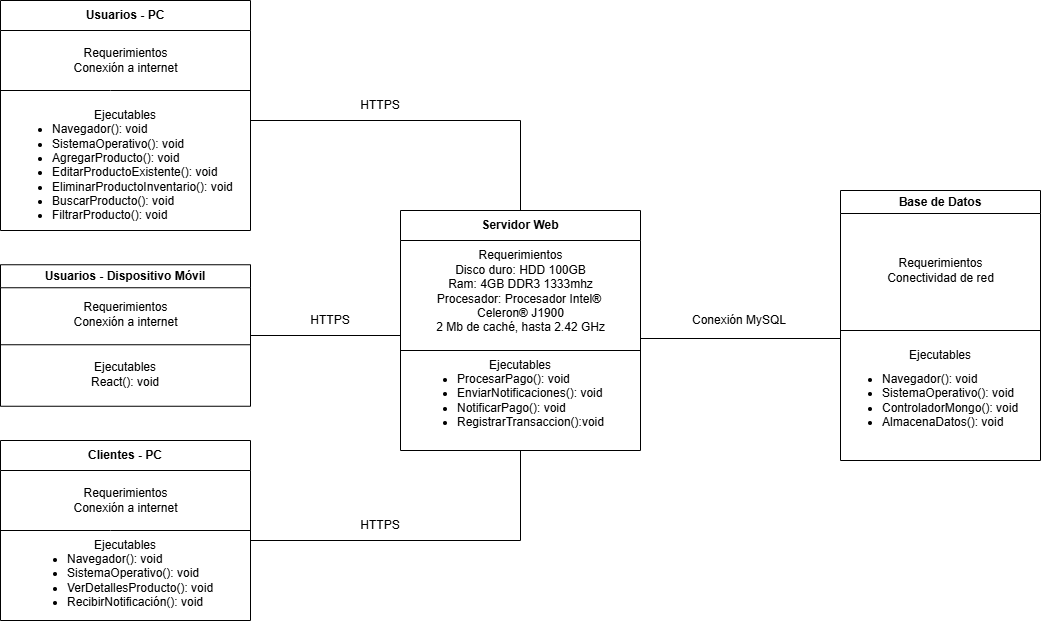

The diagram above was exported from draw.io. Its source (the exported page's mxGraphModel, read from the mxfile embedded in the PNG):
<mxGraphModel dx="1426" dy="785" grid="1" gridSize="10" guides="1" tooltips="1" connect="1" arrows="1" fold="1" page="1" pageScale="1" pageWidth="827" pageHeight="583" math="0" shadow="0">
  <root>
    <mxCell id="0" />
    <mxCell id="1" parent="0" />
    <mxCell id="rPcwN2h3CWl7_JHJFobg-3" value="Servidor Web" style="swimlane;whiteSpace=wrap;html=1;startSize=30;" parent="1" vertex="1">
      <mxGeometry x="710" y="502" width="240" height="240" as="geometry" />
    </mxCell>
    <mxCell id="rPcwN2h3CWl7_JHJFobg-6" value="Requerimientos&lt;div&gt;Disco duro: HDD 100GB&lt;/div&gt;&lt;div&gt;Ram: 4GB DDR3 1333mhz&lt;/div&gt;&lt;div&gt;Procesador:&amp;nbsp;&lt;span style=&quot;background-color: transparent;&quot;&gt;Procesador Intel®&amp;nbsp;&lt;/span&gt;&lt;/div&gt;&lt;div&gt;&lt;span style=&quot;background-color: transparent;&quot;&gt;Celeron® J1900&lt;/span&gt;&lt;/div&gt;&lt;div&gt;2 Mb de caché, hasta 2.42 GHz&lt;/div&gt;" style="text;html=1;align=center;verticalAlign=middle;resizable=0;points=[];autosize=1;strokeColor=none;fillColor=none;" parent="rPcwN2h3CWl7_JHJFobg-3" vertex="1">
      <mxGeometry x="25" y="31" width="190" height="100" as="geometry" />
    </mxCell>
    <mxCell id="AQmekpSpHAXnlyKsLxni-4" value="" style="endArrow=none;html=1;rounded=0;" parent="rPcwN2h3CWl7_JHJFobg-3" edge="1">
      <mxGeometry width="50" height="50" relative="1" as="geometry">
        <mxPoint y="140" as="sourcePoint" />
        <mxPoint x="240" y="140" as="targetPoint" />
        <Array as="points" />
      </mxGeometry>
    </mxCell>
    <mxCell id="AQmekpSpHAXnlyKsLxni-5" value="&lt;div&gt;&lt;ul&gt;&lt;li&gt;&lt;span style=&quot;background-color: transparent; color: light-dark(rgb(0, 0, 0), rgb(255, 255, 255)); text-align: left;&quot;&gt;ProcesarPago(): void&lt;/span&gt;&lt;/li&gt;&lt;li&gt;EnviarNotificaciones(): void&lt;/li&gt;&lt;li&gt;NotificarPago(): void&lt;/li&gt;&lt;li&gt;RegistrarTransaccion():void&lt;/li&gt;&lt;/ul&gt;&lt;/div&gt;" style="text;html=1;align=left;verticalAlign=middle;whiteSpace=wrap;rounded=0;" parent="rPcwN2h3CWl7_JHJFobg-3" vertex="1">
      <mxGeometry x="15" y="160" width="180" height="60" as="geometry" />
    </mxCell>
    <mxCell id="LEctwqjPKPnSocwUclK4-1" value="Ejecutables" style="text;html=1;align=center;verticalAlign=middle;whiteSpace=wrap;rounded=0;" parent="rPcwN2h3CWl7_JHJFobg-3" vertex="1">
      <mxGeometry x="90" y="140" width="60" height="30" as="geometry" />
    </mxCell>
    <mxCell id="rPcwN2h3CWl7_JHJFobg-9" value="Usuarios - PC" style="swimlane;whiteSpace=wrap;html=1;startSize=30;" parent="1" vertex="1">
      <mxGeometry x="310" y="292" width="250" height="230" as="geometry" />
    </mxCell>
    <mxCell id="rPcwN2h3CWl7_JHJFobg-10" value="Requerimientos&lt;div&gt;Conexión a internet&lt;/div&gt;" style="text;html=1;align=center;verticalAlign=middle;resizable=0;points=[];autosize=1;strokeColor=none;fillColor=none;" parent="rPcwN2h3CWl7_JHJFobg-9" vertex="1">
      <mxGeometry x="60" y="40" width="130" height="40" as="geometry" />
    </mxCell>
    <mxCell id="rPcwN2h3CWl7_JHJFobg-11" value="" style="endArrow=none;html=1;rounded=0;" parent="rPcwN2h3CWl7_JHJFobg-9" edge="1">
      <mxGeometry width="50" height="50" relative="1" as="geometry">
        <mxPoint y="90" as="sourcePoint" />
        <mxPoint x="250" y="90" as="targetPoint" />
        <Array as="points">
          <mxPoint x="110" y="90" />
        </Array>
      </mxGeometry>
    </mxCell>
    <mxCell id="rPcwN2h3CWl7_JHJFobg-12" value="&lt;div&gt;&lt;ul&gt;&lt;li&gt;&lt;span style=&quot;background-color: transparent; color: light-dark(rgb(0, 0, 0), rgb(255, 255, 255)); text-align: left;&quot;&gt;Navegador(): void&lt;/span&gt;&lt;/li&gt;&lt;li&gt;SistemaOperativo(): void&lt;/li&gt;&lt;li&gt;AgregarProducto(): void&lt;/li&gt;&lt;li&gt;EditarProductoExistente(): void&lt;/li&gt;&lt;li&gt;EliminarProductoInventario(): void&lt;/li&gt;&lt;li&gt;BuscarProducto(): void&lt;/li&gt;&lt;li&gt;FiltrarProducto(): void&lt;/li&gt;&lt;/ul&gt;&lt;/div&gt;" style="text;html=1;align=left;verticalAlign=middle;whiteSpace=wrap;rounded=0;" parent="rPcwN2h3CWl7_JHJFobg-9" vertex="1">
      <mxGeometry x="10" y="142" width="230" height="60" as="geometry" />
    </mxCell>
    <mxCell id="mSDFxnjk-LEV9gHyNzyL-1" value="Ejecutables" style="text;html=1;align=center;verticalAlign=middle;whiteSpace=wrap;rounded=0;" parent="rPcwN2h3CWl7_JHJFobg-9" vertex="1">
      <mxGeometry x="95" y="100" width="60" height="30" as="geometry" />
    </mxCell>
    <mxCell id="AQmekpSpHAXnlyKsLxni-7" value="Usuarios - Dispositivo Móvil" style="swimlane;whiteSpace=wrap;html=1;startSize=23;" parent="1" vertex="1">
      <mxGeometry x="310" y="556.25" width="250" height="141.5" as="geometry" />
    </mxCell>
    <mxCell id="rPcwN2h3CWl7_JHJFobg-13" value="" style="endArrow=none;html=1;rounded=0;" parent="AQmekpSpHAXnlyKsLxni-7" edge="1">
      <mxGeometry width="50" height="50" relative="1" as="geometry">
        <mxPoint y="80" as="sourcePoint" />
        <mxPoint x="250" y="80" as="targetPoint" />
        <Array as="points" />
      </mxGeometry>
    </mxCell>
    <mxCell id="rPcwN2h3CWl7_JHJFobg-14" value="Requerimientos&lt;div&gt;Conexión a internet&lt;/div&gt;" style="text;html=1;align=center;verticalAlign=middle;resizable=0;points=[];autosize=1;strokeColor=none;fillColor=none;" parent="AQmekpSpHAXnlyKsLxni-7" vertex="1">
      <mxGeometry x="60" y="30" width="130" height="40" as="geometry" />
    </mxCell>
    <mxCell id="9BtiwaupmCOnoDMvI3cW-1" value="&lt;div&gt;&lt;span style=&quot;background-color: transparent; color: light-dark(rgb(0, 0, 0), rgb(255, 255, 255));&quot;&gt;Ejecutables&lt;/span&gt;&lt;/div&gt;&lt;span style=&quot;background-color: transparent; color: light-dark(rgb(0, 0, 0), rgb(255, 255, 255));&quot;&gt;React(): void&lt;/span&gt;" style="text;html=1;align=center;verticalAlign=middle;whiteSpace=wrap;rounded=0;" parent="AQmekpSpHAXnlyKsLxni-7" vertex="1">
      <mxGeometry x="35" y="80" width="180" height="60" as="geometry" />
    </mxCell>
    <mxCell id="rPcwN2h3CWl7_JHJFobg-20" value="Base de Datos" style="swimlane;whiteSpace=wrap;html=1;" parent="1" vertex="1">
      <mxGeometry x="1150" y="482" width="200" height="270" as="geometry" />
    </mxCell>
    <mxCell id="rPcwN2h3CWl7_JHJFobg-21" value="" style="endArrow=none;html=1;rounded=0;" parent="rPcwN2h3CWl7_JHJFobg-20" edge="1">
      <mxGeometry width="50" height="50" relative="1" as="geometry">
        <mxPoint y="140" as="sourcePoint" />
        <mxPoint x="200" y="140" as="targetPoint" />
        <Array as="points" />
      </mxGeometry>
    </mxCell>
    <mxCell id="rPcwN2h3CWl7_JHJFobg-22" value="Requerimientos&lt;div&gt;Conectividad de red&lt;/div&gt;" style="text;html=1;align=center;verticalAlign=middle;resizable=0;points=[];autosize=1;strokeColor=none;fillColor=none;" parent="rPcwN2h3CWl7_JHJFobg-20" vertex="1">
      <mxGeometry x="35" y="60" width="130" height="40" as="geometry" />
    </mxCell>
    <mxCell id="rPcwN2h3CWl7_JHJFobg-23" value="&lt;div&gt;&lt;ul&gt;&lt;li&gt;&lt;span style=&quot;background-color: transparent; color: light-dark(rgb(0, 0, 0), rgb(255, 255, 255)); text-align: left;&quot;&gt;Navegador(): void&lt;/span&gt;&lt;/li&gt;&lt;li&gt;SistemaOperativo(): void&lt;/li&gt;&lt;li&gt;ControladorMongo(): void&lt;/li&gt;&lt;li&gt;AlmacenaDatos(): void&lt;/li&gt;&lt;/ul&gt;&lt;/div&gt;" style="text;html=1;align=left;verticalAlign=middle;whiteSpace=wrap;rounded=0;" parent="rPcwN2h3CWl7_JHJFobg-20" vertex="1">
      <mxGeometry y="180" width="180" height="60" as="geometry" />
    </mxCell>
    <mxCell id="LEctwqjPKPnSocwUclK4-2" value="Ejecutables" style="text;html=1;align=center;verticalAlign=middle;whiteSpace=wrap;rounded=0;" parent="rPcwN2h3CWl7_JHJFobg-20" vertex="1">
      <mxGeometry x="70" y="150" width="60" height="30" as="geometry" />
    </mxCell>
    <mxCell id="uvF2eQPHZMmw8dgbnChT-5" value="Conexión MySQL" style="text;html=1;align=center;verticalAlign=middle;whiteSpace=wrap;rounded=0;" parent="1" vertex="1">
      <mxGeometry x="994" y="597" width="110" height="30" as="geometry" />
    </mxCell>
    <mxCell id="rPcwN2h3CWl7_JHJFobg-35" value="Clientes - PC" style="swimlane;whiteSpace=wrap;html=1;startSize=30;" parent="1" vertex="1">
      <mxGeometry x="310" y="732" width="250" height="180" as="geometry" />
    </mxCell>
    <mxCell id="rPcwN2h3CWl7_JHJFobg-36" value="Requerimientos&lt;div&gt;Conexión a internet&lt;/div&gt;" style="text;html=1;align=center;verticalAlign=middle;resizable=0;points=[];autosize=1;strokeColor=none;fillColor=none;" parent="rPcwN2h3CWl7_JHJFobg-35" vertex="1">
      <mxGeometry x="60" y="40" width="130" height="40" as="geometry" />
    </mxCell>
    <mxCell id="rPcwN2h3CWl7_JHJFobg-37" value="" style="endArrow=none;html=1;rounded=0;" parent="rPcwN2h3CWl7_JHJFobg-35" edge="1">
      <mxGeometry width="50" height="50" relative="1" as="geometry">
        <mxPoint y="90" as="sourcePoint" />
        <mxPoint x="250" y="90" as="targetPoint" />
        <Array as="points">
          <mxPoint x="110" y="90" />
        </Array>
      </mxGeometry>
    </mxCell>
    <mxCell id="rPcwN2h3CWl7_JHJFobg-38" value="&lt;div&gt;&lt;ul&gt;&lt;li&gt;&lt;span style=&quot;background-color: transparent; color: light-dark(rgb(0, 0, 0), rgb(255, 255, 255)); text-align: left;&quot;&gt;Navegador(): void&lt;/span&gt;&lt;/li&gt;&lt;li&gt;SistemaOperativo(): void&lt;/li&gt;&lt;li&gt;VerDetallesProducto(): void&lt;/li&gt;&lt;li&gt;RecibirNotificación(): void&lt;/li&gt;&lt;/ul&gt;&lt;/div&gt;" style="text;html=1;align=left;verticalAlign=middle;whiteSpace=wrap;rounded=0;" parent="rPcwN2h3CWl7_JHJFobg-35" vertex="1">
      <mxGeometry x="25" y="110" width="200" height="60" as="geometry" />
    </mxCell>
    <mxCell id="RLL5SXlg4gKnW4FHZxmG-2" value="Ejecutables" style="text;html=1;align=center;verticalAlign=middle;whiteSpace=wrap;rounded=0;" parent="rPcwN2h3CWl7_JHJFobg-35" vertex="1">
      <mxGeometry x="95" y="90" width="60" height="30" as="geometry" />
    </mxCell>
    <mxCell id="eyTTNn1oTQ8lEYKXv4hM-1" value="" style="endArrow=none;html=1;rounded=0;entryX=0.5;entryY=0;entryDx=0;entryDy=0;" parent="1" target="rPcwN2h3CWl7_JHJFobg-3" edge="1">
      <mxGeometry width="50" height="50" relative="1" as="geometry">
        <mxPoint x="560" y="412" as="sourcePoint" />
        <mxPoint x="830" y="412" as="targetPoint" />
        <Array as="points">
          <mxPoint x="830" y="412" />
        </Array>
      </mxGeometry>
    </mxCell>
    <mxCell id="_4ucI_4l_NE3e_fpmDIR-2" value="HTTPS" style="text;html=1;align=center;verticalAlign=middle;whiteSpace=wrap;rounded=0;" parent="1" vertex="1">
      <mxGeometry x="660" y="382" width="60" height="30" as="geometry" />
    </mxCell>
    <mxCell id="B9r6p5oqeOuj_kgBgdxM-2" value="" style="endArrow=none;html=1;rounded=0;entryX=0.5;entryY=1;entryDx=0;entryDy=0;" parent="1" target="rPcwN2h3CWl7_JHJFobg-3" edge="1">
      <mxGeometry width="50" height="50" relative="1" as="geometry">
        <mxPoint x="560" y="832" as="sourcePoint" />
        <mxPoint x="840" y="832" as="targetPoint" />
        <Array as="points">
          <mxPoint x="830" y="832" />
        </Array>
      </mxGeometry>
    </mxCell>
    <mxCell id="B9r6p5oqeOuj_kgBgdxM-3" value="HTTPS" style="text;html=1;align=center;verticalAlign=middle;whiteSpace=wrap;rounded=0;" parent="1" vertex="1">
      <mxGeometry x="660" y="802" width="60" height="30" as="geometry" />
    </mxCell>
    <mxCell id="B9r6p5oqeOuj_kgBgdxM-4" value="" style="endArrow=none;html=1;rounded=0;exitX=1;exitY=0.5;exitDx=0;exitDy=0;" parent="1" source="AQmekpSpHAXnlyKsLxni-7" edge="1">
      <mxGeometry width="50" height="50" relative="1" as="geometry">
        <mxPoint x="610" y="657" as="sourcePoint" />
        <mxPoint x="710" y="627" as="targetPoint" />
      </mxGeometry>
    </mxCell>
    <mxCell id="B9r6p5oqeOuj_kgBgdxM-5" value="HTTPS" style="text;html=1;align=center;verticalAlign=middle;whiteSpace=wrap;rounded=0;" parent="1" vertex="1">
      <mxGeometry x="610" y="597" width="60" height="30" as="geometry" />
    </mxCell>
    <mxCell id="B9r6p5oqeOuj_kgBgdxM-6" value="" style="endArrow=none;html=1;rounded=0;" parent="1" edge="1">
      <mxGeometry width="50" height="50" relative="1" as="geometry">
        <mxPoint x="950" y="630" as="sourcePoint" />
        <mxPoint x="1150" y="630" as="targetPoint" />
      </mxGeometry>
    </mxCell>
  </root>
</mxGraphModel>